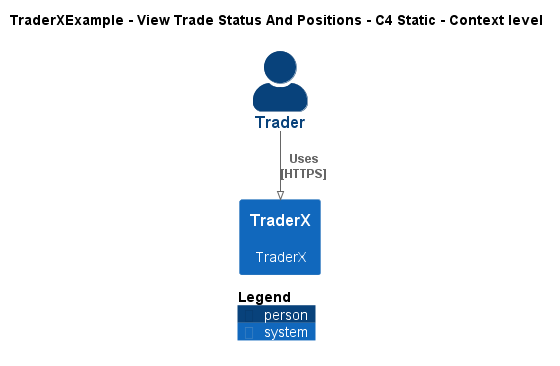

The diagram above was rendered by PlantUML. Its source (embedded in the PNG):
@startuml
!pragma layout smetana
!include ..\..\..\.c4s\C4_Context.puml

AddElementTag("c4interflow:lifecycle:new", $bgColor=green, $fontColor=#ffffff, $borderColor=green, $shadowing="False")
AddElementTag("c4interflow:lifecycle:changed", $bgColor=orange, $fontColor=#ffffff, $borderColor=orange, $shadowing="False")
AddElementTag("c4interflow:lifecycle:removed", $bgColor=red, $fontColor=#ffffff, $borderColor=red, $shadowing="False")

AddRelTag("c4interflow:lifecycle:new", $textColor=green, $lineColor=green)
AddRelTag("c4interflow:lifecycle:changed", $textColor=orange, $lineColor=orange)
AddRelTag("c4interflow:lifecycle:removed", $textColor=red, $lineColor=red)

SHOW_PERSON_PORTRAIT()
LAYOUT_TOP_DOWN()

skinparam linetype polyline

title TraderXExample - View Trade Status And Positions - C4 Static - Context level

Person(TraderXExample.Actors.Trader, "Trader", "")
System(TraderXExample.SoftwareSystems.TraderX, "TraderX", "TraderX")

Rel(TraderXExample.Actors.Trader, TraderXExample.SoftwareSystems.TraderX, "Uses\n[HTTPS]", $tags='protocol:https')


SHOW_LEGEND()
@enduml